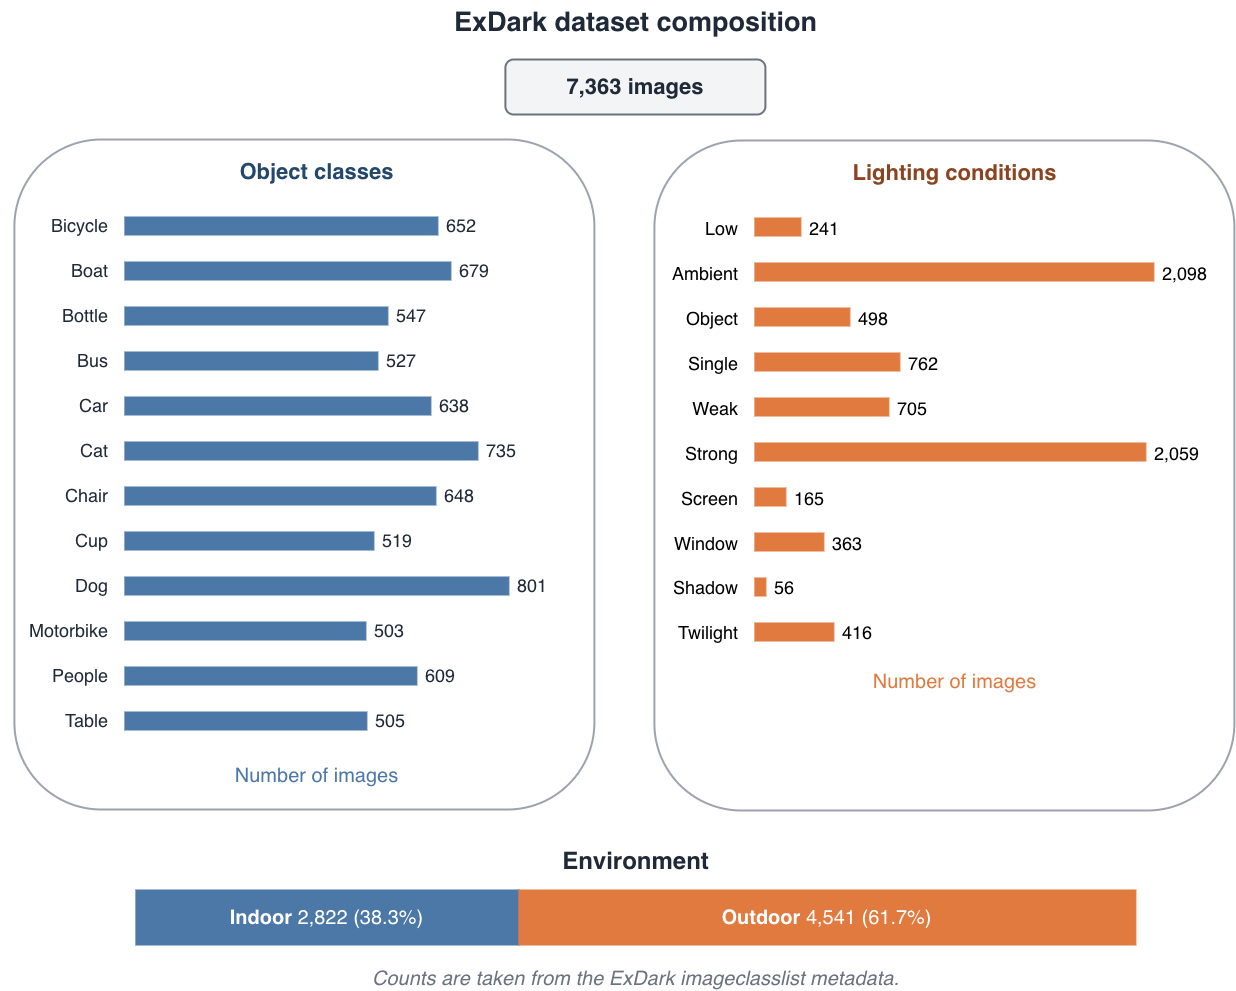

The diagram above was exported from draw.io. Its source (the exported page's mxGraphModel, read from the mxfile embedded in the PNG):
<mxGraphModel dx="1838" dy="1026" grid="1" gridSize="10" guides="1" tooltips="1" connect="1" arrows="1" fold="1" page="1" pageScale="1" pageWidth="1600" pageHeight="1050" math="0" shadow="0">
  <root>
    <mxCell id="0" />
    <mxCell id="1" parent="0" />
    <mxCell id="title" parent="1" style="text;html=1;align=center;verticalAlign=middle;fontSize=25;fontStyle=1;fontColor=#1F2937;" value="&lt;font style=&quot;font-size: 27px;&quot;&gt;ExDark dataset composition&lt;/font&gt;" vertex="1">
      <mxGeometry height="45" width="600" x="541" y="20" as="geometry" />
    </mxCell>
    <mxCell id="total" parent="1" style="rounded=1;whiteSpace=wrap;html=1;fillColor=#F3F4F6;strokeColor=#6B7280;strokeWidth=2;fontSize=17;fontColor=#1F2937;" value="&lt;b&gt;&lt;font style=&quot;font-size: 22px;&quot;&gt;7,363 images&lt;/font&gt;&lt;/b&gt;" vertex="1">
      <mxGeometry height="55" width="260" x="711" y="80" as="geometry" />
    </mxCell>
    <mxCell id="object-panel" parent="1" style="rounded=1;whiteSpace=wrap;html=1;fillColor=#FFFFFF;strokeColor=#9CA3AF;strokeWidth=2;arcSize=15;" value="" vertex="1">
      <mxGeometry height="670" width="580" x="220" y="160" as="geometry" />
    </mxCell>
    <mxCell id="object-title" parent="1" style="text;html=1;align=center;verticalAlign=middle;fontSize=20;fontStyle=1;fontColor=#24486B;" value="&lt;font style=&quot;font-size: 22px;&quot;&gt;Object classes&lt;/font&gt;" vertex="1">
      <mxGeometry height="35" width="330" x="357" y="175" as="geometry" />
    </mxCell>
    <mxCell id="object-axis" parent="1" style="text;html=1;align=center;verticalAlign=middle;fontSize=18;fontColor=#4C78A8;" value="&lt;font style=&quot;font-size: 20px;&quot;&gt;Number of images&lt;/font&gt;" vertex="1">
      <mxGeometry height="30" width="300" x="372" y="780" as="geometry" />
    </mxCell>
    <mxCell id="o1l" parent="1" style="text;html=1;align=right;verticalAlign=middle;fontSize=18;fontColor=#1F2937;" value="Bicycle" vertex="1">
      <mxGeometry height="30" width="110" x="205" y="230" as="geometry" />
    </mxCell>
    <mxCell id="o1b" parent="1" style="rounded=0;fillColor=#4C78A8;strokeColor=#4C78A8;fontSize=18;" value="" vertex="1">
      <mxGeometry height="18" width="313" x="330" y="237" as="geometry" />
    </mxCell>
    <mxCell id="o1v" parent="1" style="text;html=1;align=left;verticalAlign=middle;fontSize=18;fontColor=#1F2937;" value="652" vertex="1">
      <mxGeometry height="30" width="55" x="650" y="230" as="geometry" />
    </mxCell>
    <mxCell id="o2l" parent="1" style="text;html=1;align=right;verticalAlign=middle;fontSize=18;fontColor=#1F2937;" value="Boat" vertex="1">
      <mxGeometry height="30" width="110" x="205" y="275" as="geometry" />
    </mxCell>
    <mxCell id="o2b" parent="1" style="rounded=0;fillColor=#4C78A8;strokeColor=#4C78A8;fontSize=18;" value="" vertex="1">
      <mxGeometry height="18" width="326" x="330" y="282" as="geometry" />
    </mxCell>
    <mxCell id="o2v" parent="1" style="text;html=1;align=left;verticalAlign=middle;fontSize=18;fontColor=#1F2937;" value="679" vertex="1">
      <mxGeometry height="30" width="55" x="663" y="275" as="geometry" />
    </mxCell>
    <mxCell id="o3l" parent="1" style="text;html=1;align=right;verticalAlign=middle;fontSize=18;fontColor=#1F2937;" value="Bottle" vertex="1">
      <mxGeometry height="30" width="110" x="205" y="320" as="geometry" />
    </mxCell>
    <mxCell id="o3b" parent="1" style="rounded=0;fillColor=#4C78A8;strokeColor=#4C78A8;fontSize=18;" value="" vertex="1">
      <mxGeometry height="18" width="263" x="330" y="327" as="geometry" />
    </mxCell>
    <mxCell id="o3v" parent="1" style="text;html=1;align=left;verticalAlign=middle;fontSize=18;fontColor=#1F2937;" value="547" vertex="1">
      <mxGeometry height="30" width="55" x="600" y="320" as="geometry" />
    </mxCell>
    <mxCell id="o4l" parent="1" style="text;html=1;align=right;verticalAlign=middle;fontSize=18;fontColor=#1F2937;" value="Bus" vertex="1">
      <mxGeometry height="30" width="110" x="205" y="365" as="geometry" />
    </mxCell>
    <mxCell id="o4b" parent="1" style="rounded=0;fillColor=#4C78A8;strokeColor=#4C78A8;fontSize=18;" value="" vertex="1">
      <mxGeometry height="18" width="253" x="330" y="372" as="geometry" />
    </mxCell>
    <mxCell id="o4v" parent="1" style="text;html=1;align=left;verticalAlign=middle;fontSize=18;fontColor=#1F2937;" value="527" vertex="1">
      <mxGeometry height="30" width="55" x="590" y="365" as="geometry" />
    </mxCell>
    <mxCell id="o5l" parent="1" style="text;html=1;align=right;verticalAlign=middle;fontSize=18;fontColor=#1F2937;" value="Car" vertex="1">
      <mxGeometry height="30" width="110" x="205" y="410" as="geometry" />
    </mxCell>
    <mxCell id="o5b" parent="1" style="rounded=0;fillColor=#4C78A8;strokeColor=#4C78A8;fontSize=18;" value="" vertex="1">
      <mxGeometry height="18" width="306" x="330" y="417" as="geometry" />
    </mxCell>
    <mxCell id="o5v" parent="1" style="text;html=1;align=left;verticalAlign=middle;fontSize=18;fontColor=#1F2937;" value="638" vertex="1">
      <mxGeometry height="30" width="55" x="643" y="410" as="geometry" />
    </mxCell>
    <mxCell id="o6l" parent="1" style="text;html=1;align=right;verticalAlign=middle;fontSize=18;fontColor=#1F2937;" value="Cat" vertex="1">
      <mxGeometry height="30" width="110" x="205" y="455" as="geometry" />
    </mxCell>
    <mxCell id="o6b" parent="1" style="rounded=0;fillColor=#4C78A8;strokeColor=#4C78A8;fontSize=18;" value="" vertex="1">
      <mxGeometry height="18" width="353" x="330" y="462" as="geometry" />
    </mxCell>
    <mxCell id="o6v" parent="1" style="text;html=1;align=left;verticalAlign=middle;fontSize=18;fontColor=#1F2937;" value="735" vertex="1">
      <mxGeometry height="30" width="55" x="690" y="455" as="geometry" />
    </mxCell>
    <mxCell id="o7l" parent="1" style="text;html=1;align=right;verticalAlign=middle;fontSize=18;fontColor=#1F2937;" value="Chair" vertex="1">
      <mxGeometry height="30" width="110" x="205" y="500" as="geometry" />
    </mxCell>
    <mxCell id="o7b" parent="1" style="rounded=0;fillColor=#4C78A8;strokeColor=#4C78A8;fontSize=18;" value="" vertex="1">
      <mxGeometry height="18" width="311" x="330" y="507" as="geometry" />
    </mxCell>
    <mxCell id="o7v" parent="1" style="text;html=1;align=left;verticalAlign=middle;fontSize=18;fontColor=#1F2937;" value="648" vertex="1">
      <mxGeometry height="30" width="55" x="648" y="500" as="geometry" />
    </mxCell>
    <mxCell id="o8l" parent="1" style="text;html=1;align=right;verticalAlign=middle;fontSize=18;fontColor=#1F2937;" value="Cup" vertex="1">
      <mxGeometry height="30" width="110" x="205" y="545" as="geometry" />
    </mxCell>
    <mxCell id="o8b" parent="1" style="rounded=0;fillColor=#4C78A8;strokeColor=#4C78A8;fontSize=18;" value="" vertex="1">
      <mxGeometry height="18" width="249" x="330" y="552" as="geometry" />
    </mxCell>
    <mxCell id="o8v" parent="1" style="text;html=1;align=left;verticalAlign=middle;fontSize=18;fontColor=#1F2937;" value="519" vertex="1">
      <mxGeometry height="30" width="55" x="586" y="545" as="geometry" />
    </mxCell>
    <mxCell id="o9l" parent="1" style="text;html=1;align=right;verticalAlign=middle;fontSize=18;fontColor=#1F2937;" value="Dog" vertex="1">
      <mxGeometry height="30" width="110" x="205" y="590" as="geometry" />
    </mxCell>
    <mxCell id="o9b" parent="1" style="rounded=0;fillColor=#4C78A8;strokeColor=#4C78A8;fontSize=18;" value="" vertex="1">
      <mxGeometry height="18" width="384" x="330" y="597" as="geometry" />
    </mxCell>
    <mxCell id="o9v" parent="1" style="text;html=1;align=left;verticalAlign=middle;fontSize=18;fontColor=#1F2937;" value="801" vertex="1">
      <mxGeometry height="30" width="55" x="721" y="590" as="geometry" />
    </mxCell>
    <mxCell id="o10l" parent="1" style="text;html=1;align=right;verticalAlign=middle;fontSize=18;fontColor=#1F2937;" value="Motorbike" vertex="1">
      <mxGeometry height="30" width="110" x="205" y="635" as="geometry" />
    </mxCell>
    <mxCell id="o10b" parent="1" style="rounded=0;fillColor=#4C78A8;strokeColor=#4C78A8;fontSize=18;" value="" vertex="1">
      <mxGeometry height="18" width="241" x="330" y="642" as="geometry" />
    </mxCell>
    <mxCell id="o10v" parent="1" style="text;html=1;align=left;verticalAlign=middle;fontSize=18;fontColor=#1F2937;" value="503" vertex="1">
      <mxGeometry height="30" width="55" x="578" y="635" as="geometry" />
    </mxCell>
    <mxCell id="o11l" parent="1" style="text;html=1;align=right;verticalAlign=middle;fontSize=18;fontColor=#1F2937;" value="People" vertex="1">
      <mxGeometry height="30" width="110" x="205" y="680" as="geometry" />
    </mxCell>
    <mxCell id="o11b" parent="1" style="rounded=0;fillColor=#4C78A8;strokeColor=#4C78A8;fontSize=18;" value="" vertex="1">
      <mxGeometry height="18" width="292" x="330" y="687" as="geometry" />
    </mxCell>
    <mxCell id="o11v" parent="1" style="text;html=1;align=left;verticalAlign=middle;fontSize=18;fontColor=#1F2937;" value="609" vertex="1">
      <mxGeometry height="30" width="55" x="629" y="680" as="geometry" />
    </mxCell>
    <mxCell id="o12l" parent="1" style="text;html=1;align=right;verticalAlign=middle;fontSize=18;fontColor=#1F2937;" value="Table" vertex="1">
      <mxGeometry height="30" width="110" x="205" y="725" as="geometry" />
    </mxCell>
    <mxCell id="o12b" parent="1" style="rounded=0;fillColor=#4C78A8;strokeColor=#4C78A8;fontSize=18;" value="" vertex="1">
      <mxGeometry height="18" width="242" x="330" y="732" as="geometry" />
    </mxCell>
    <mxCell id="o12v" parent="1" style="text;html=1;align=left;verticalAlign=middle;fontSize=18;fontColor=#1F2937;" value="505" vertex="1">
      <mxGeometry height="30" width="55" x="579" y="725" as="geometry" />
    </mxCell>
    <mxCell id="light-panel" parent="1" style="rounded=1;whiteSpace=wrap;html=1;fillColor=#FFFFFF;strokeColor=#9CA3AF;strokeWidth=2;" value="" vertex="1">
      <mxGeometry height="670" width="580" x="860" y="161" as="geometry" />
    </mxCell>
    <mxCell id="light-title" parent="1" style="text;html=1;align=center;verticalAlign=middle;fontSize=20;fontStyle=1;fontColor=#8A4520;" value="&lt;font style=&quot;font-size: 22px;&quot;&gt;Lighting conditions&lt;/font&gt;" vertex="1">
      <mxGeometry height="35" width="330" x="995" y="176" as="geometry" />
    </mxCell>
    <mxCell id="l1l" parent="1" style="text;html=1;align=right;fontSize=18;" value="Low" vertex="1">
      <mxGeometry height="30" width="100" x="845" y="231" as="geometry" />
    </mxCell>
    <mxCell id="l1b" parent="1" style="fillColor=#E07A3F;strokeColor=#E07A3F;fontSize=18;" value="" vertex="1">
      <mxGeometry height="18" width="46" x="960" y="238" as="geometry" />
    </mxCell>
    <mxCell id="l1v" parent="1" style="text;html=1;align=left;fontSize=18;" value="241" vertex="1">
      <mxGeometry height="30" width="55" x="1013" y="231" as="geometry" />
    </mxCell>
    <mxCell id="l2l" parent="1" style="text;html=1;align=right;fontSize=18;" value="Ambient" vertex="1">
      <mxGeometry height="30" width="100" x="845" y="276" as="geometry" />
    </mxCell>
    <mxCell id="l2b" parent="1" style="fillColor=#E07A3F;strokeColor=#E07A3F;fontSize=18;" value="" vertex="1">
      <mxGeometry height="18" width="399" x="960" y="283" as="geometry" />
    </mxCell>
    <mxCell id="l2v" parent="1" style="text;html=1;align=left;fontSize=18;" value="2,098" vertex="1">
      <mxGeometry height="30" width="65" x="1366" y="276" as="geometry" />
    </mxCell>
    <mxCell id="l3l" parent="1" style="text;html=1;align=right;fontSize=18;" value="Object" vertex="1">
      <mxGeometry height="30" width="100" x="845" y="321" as="geometry" />
    </mxCell>
    <mxCell id="l3b" parent="1" style="fillColor=#E07A3F;strokeColor=#E07A3F;fontSize=18;" value="" vertex="1">
      <mxGeometry height="18" width="95" x="960" y="328" as="geometry" />
    </mxCell>
    <mxCell id="l3v" parent="1" style="text;html=1;align=left;fontSize=18;" value="498" vertex="1">
      <mxGeometry height="30" width="55" x="1062" y="321" as="geometry" />
    </mxCell>
    <mxCell id="l4l" parent="1" style="text;html=1;align=right;fontSize=18;" value="Single" vertex="1">
      <mxGeometry height="30" width="100" x="845" y="366" as="geometry" />
    </mxCell>
    <mxCell id="l4b" parent="1" style="fillColor=#E07A3F;strokeColor=#E07A3F;fontSize=18;" value="" vertex="1">
      <mxGeometry height="18" width="145" x="960" y="373" as="geometry" />
    </mxCell>
    <mxCell id="l4v" parent="1" style="text;html=1;align=left;fontSize=18;" value="762" vertex="1">
      <mxGeometry height="30" width="55" x="1112" y="366" as="geometry" />
    </mxCell>
    <mxCell id="l5l" parent="1" style="text;html=1;align=right;fontSize=18;" value="Weak" vertex="1">
      <mxGeometry height="30" width="100" x="845" y="411" as="geometry" />
    </mxCell>
    <mxCell id="l5b" parent="1" style="fillColor=#E07A3F;strokeColor=#E07A3F;fontSize=18;" value="" vertex="1">
      <mxGeometry height="18" width="134" x="960" y="418" as="geometry" />
    </mxCell>
    <mxCell id="l5v" parent="1" style="text;html=1;align=left;fontSize=18;" value="705" vertex="1">
      <mxGeometry height="30" width="55" x="1101" y="411" as="geometry" />
    </mxCell>
    <mxCell id="l6l" parent="1" style="text;html=1;align=right;fontSize=18;" value="Strong" vertex="1">
      <mxGeometry height="30" width="100" x="845" y="456" as="geometry" />
    </mxCell>
    <mxCell id="l6b" parent="1" style="fillColor=#E07A3F;strokeColor=#E07A3F;fontSize=18;" value="" vertex="1">
      <mxGeometry height="18" width="391" x="960" y="463" as="geometry" />
    </mxCell>
    <mxCell id="l6v" parent="1" style="text;html=1;align=left;fontSize=18;" value="2,059" vertex="1">
      <mxGeometry height="30" width="65" x="1358" y="456" as="geometry" />
    </mxCell>
    <mxCell id="l7l" parent="1" style="text;html=1;align=right;fontSize=18;" value="Screen" vertex="1">
      <mxGeometry height="30" width="100" x="845" y="501" as="geometry" />
    </mxCell>
    <mxCell id="l7b" parent="1" style="fillColor=#E07A3F;strokeColor=#E07A3F;fontSize=18;" value="" vertex="1">
      <mxGeometry height="18" width="31" x="960" y="508" as="geometry" />
    </mxCell>
    <mxCell id="l7v" parent="1" style="text;html=1;align=left;fontSize=18;" value="165" vertex="1">
      <mxGeometry height="30" width="55" x="998" y="501" as="geometry" />
    </mxCell>
    <mxCell id="l8l" parent="1" style="text;html=1;align=right;fontSize=18;" value="Window" vertex="1">
      <mxGeometry height="30" width="100" x="845" y="546" as="geometry" />
    </mxCell>
    <mxCell id="l8b" parent="1" style="fillColor=#E07A3F;strokeColor=#E07A3F;fontSize=18;" value="" vertex="1">
      <mxGeometry height="18" width="69" x="960" y="553" as="geometry" />
    </mxCell>
    <mxCell id="l8v" parent="1" style="text;html=1;align=left;fontSize=18;" value="363" vertex="1">
      <mxGeometry height="30" width="55" x="1036" y="546" as="geometry" />
    </mxCell>
    <mxCell id="l9l" parent="1" style="text;html=1;align=right;fontSize=18;" value="Shadow" vertex="1">
      <mxGeometry height="30" width="100" x="845" y="591" as="geometry" />
    </mxCell>
    <mxCell id="l9b" parent="1" style="fillColor=#E07A3F;strokeColor=#E07A3F;fontSize=18;" value="" vertex="1">
      <mxGeometry height="18" width="11" x="960" y="598" as="geometry" />
    </mxCell>
    <mxCell id="l9v" parent="1" style="text;html=1;align=left;fontSize=18;" value="56" vertex="1">
      <mxGeometry height="30" width="55" x="978" y="591" as="geometry" />
    </mxCell>
    <mxCell id="l10l" parent="1" style="text;html=1;align=right;fontSize=18;" value="Twilight" vertex="1">
      <mxGeometry height="30" width="100" x="845" y="636" as="geometry" />
    </mxCell>
    <mxCell id="l10b" parent="1" style="fillColor=#E07A3F;strokeColor=#E07A3F;fontSize=18;" value="" vertex="1">
      <mxGeometry height="18" width="79" x="960" y="643" as="geometry" />
    </mxCell>
    <mxCell id="l10v" parent="1" style="text;html=1;align=left;fontSize=18;" value="416" vertex="1">
      <mxGeometry height="30" width="55" x="1046" y="636" as="geometry" />
    </mxCell>
    <mxCell id="light-axis" parent="1" style="text;html=1;align=center;fontSize=18;fontColor=#E07A3F;" value="&lt;font style=&quot;font-size: 20px;&quot;&gt;Number of images&lt;/font&gt;" vertex="1">
      <mxGeometry height="30" width="300" x="1009.5" y="683" as="geometry" />
    </mxCell>
    <mxCell id="env-title" parent="1" style="text;html=1;align=center;fontSize=20;fontStyle=1;fontColor=#1F2937;" value="&lt;font style=&quot;font-size: 24px;&quot;&gt;Environment&lt;/font&gt;" vertex="1">
      <mxGeometry height="35" width="480" x="601" y="860" as="geometry" />
    </mxCell>
    <mxCell id="indoor" parent="1" style="rounded=0;whiteSpace=wrap;html=1;fillColor=#4C78A8;strokeColor=#4C78A8;fontColor=#FFFFFF;fontSize=20;" value="&lt;b&gt;Indoor&lt;/b&gt; 2,822 (38.3%)" vertex="1">
      <mxGeometry height="55" width="383" x="341" y="910" as="geometry" />
    </mxCell>
    <mxCell id="outdoor" parent="1" style="rounded=0;whiteSpace=wrap;html=1;fillColor=#E07A3F;strokeColor=#E07A3F;fontColor=#FFFFFF;fontSize=20;" value="&lt;b&gt;Outdoor&lt;/b&gt; 4,541 (61.7%)" vertex="1">
      <mxGeometry height="55" width="617" x="724" y="910" as="geometry" />
    </mxCell>
    <mxCell id="note" parent="1" style="text;html=1;align=center;fontSize=20;fontStyle=2;fontColor=#6B7280;" value="Counts are taken from the ExDark imageclasslist metadata." vertex="1">
      <mxGeometry height="30" width="600" x="541" y="980" as="geometry" />
    </mxCell>
  </root>
</mxGraphModel>